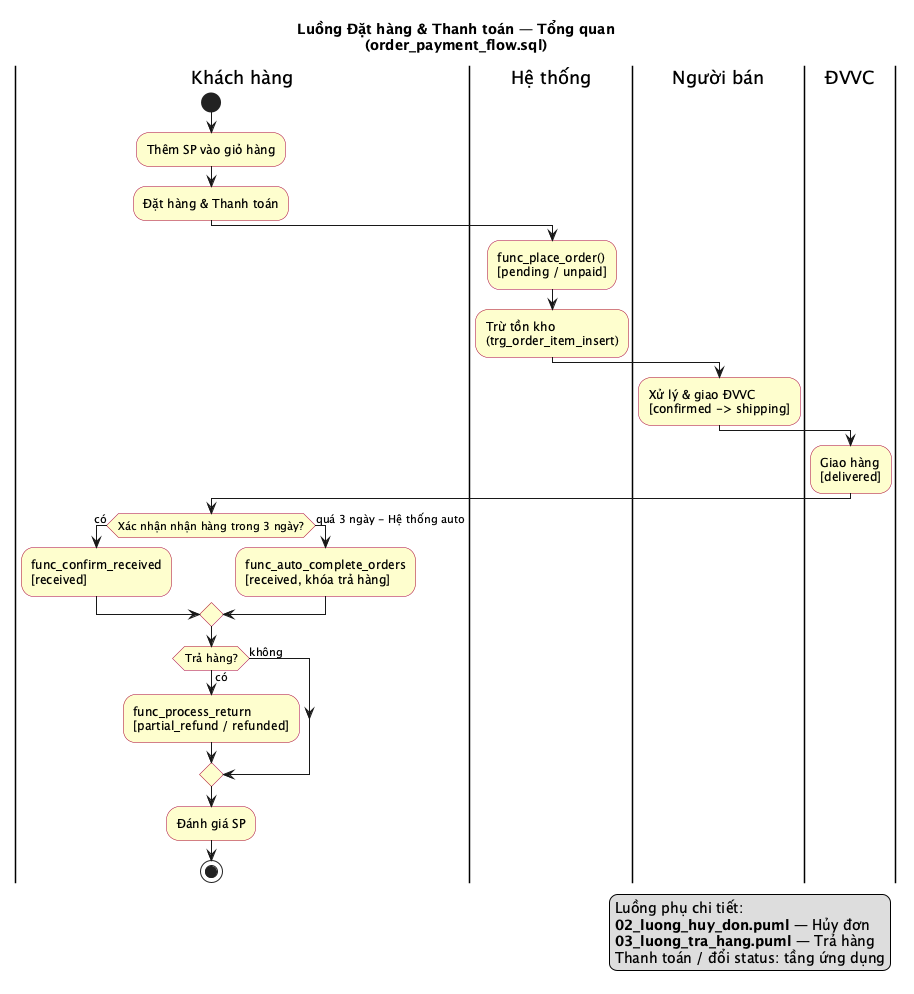

The diagram above was rendered by PlantUML. Its source (embedded in the PNG):
@startuml order_payment_tong_quan
' Luồng Đặt hàng & Thanh toán — Tổng quan
' Swimlanes: Khách hàng | Hệ thống | Người bán | ĐVVC

title Luồng Đặt hàng & Thanh toán — Tổng quan\n(order_payment_flow.sql)

skinparam shadowing false
skinparam ActivityBackgroundColor #FEFECE
skinparam ActivityBorderColor #A80036

|Khách hàng|
start
:Thêm SP vào giỏ hàng;
:Đặt hàng & Thanh toán;

|Hệ thống|
:func_place_order()\n[pending / unpaid];
:Trừ tồn kho\n(trg_order_item_insert);

|Người bán|
:Xử lý & giao ĐVVC\n[confirmed -> shipping];

|ĐVVC|
:Giao hàng\n[delivered];

|Khách hàng|
if (Xác nhận nhận hàng trong 3 ngày?) then (có)
  :func_confirm_received\n[received];
else (quá 3 ngày - Hệ thống auto)
  :func_auto_complete_orders\n[received, khóa trả hàng];
endif

if (Trả hàng?) then (có)
  :func_process_return\n[partial_refund / refunded];
else (không)
endif

:Đánh giá SP;
stop

legend right
  Luồng phụ chi tiết:
  **02_luong_huy_don.puml** — Hủy đơn
  **03_luong_tra_hang.puml** — Trả hàng
  Thanh toán / đổi status: tầng ứng dụng
end legend

@enduml